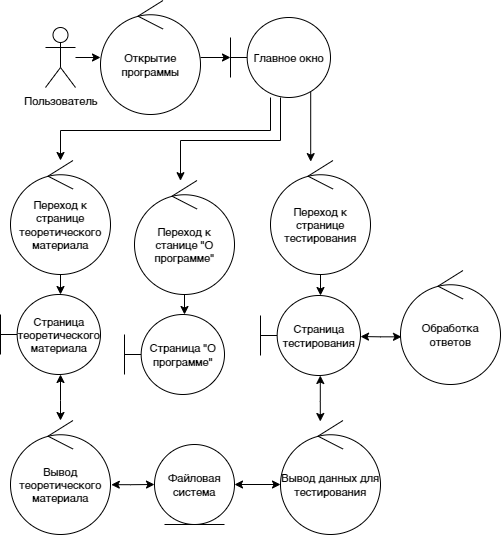

The diagram above was exported from draw.io. Its source (the exported page's mxGraphModel, read from the mxfile embedded in the PNG):
<mxGraphModel dx="1268" dy="355" grid="1" gridSize="10" guides="1" tooltips="1" connect="1" arrows="1" fold="1" page="1" pageScale="1" pageWidth="827" pageHeight="1169" math="0" shadow="0">
  <root>
    <mxCell id="0" />
    <mxCell id="1" parent="0" />
    <mxCell id="F_xw-o7SSEhGCc8bsex2-1" value="Открытие программы" style="ellipse;shape=umlControl;whiteSpace=wrap;html=1;fontSize=11;" parent="1" vertex="1">
      <mxGeometry x="-660" y="40" width="100" height="114" as="geometry" />
    </mxCell>
    <mxCell id="vv3TgDMPsHulDdS4rFCR-15" style="edgeStyle=orthogonalEdgeStyle;rounded=0;orthogonalLoop=1;jettySize=auto;html=1;fontSize=11;" parent="1" source="F_xw-o7SSEhGCc8bsex2-2" target="F_xw-o7SSEhGCc8bsex2-1" edge="1">
      <mxGeometry relative="1" as="geometry" />
    </mxCell>
    <mxCell id="F_xw-o7SSEhGCc8bsex2-2" value="Пользователь" style="shape=umlActor;verticalLabelPosition=bottom;verticalAlign=top;html=1;fontSize=11;" parent="1" vertex="1">
      <mxGeometry x="-715" y="67" width="30" height="60" as="geometry" />
    </mxCell>
    <mxCell id="F_xw-o7SSEhGCc8bsex2-6" value="Страница &quot;О программе&quot;" style="shape=umlBoundary;whiteSpace=wrap;html=1;fontSize=11;" parent="1" vertex="1">
      <mxGeometry x="-636" y="354" width="100" height="80" as="geometry" />
    </mxCell>
    <mxCell id="vv3TgDMPsHulDdS4rFCR-35" style="edgeStyle=orthogonalEdgeStyle;rounded=0;orthogonalLoop=1;jettySize=auto;html=1;fontSize=11;" parent="1" source="F_xw-o7SSEhGCc8bsex2-7" target="F_xw-o7SSEhGCc8bsex2-6" edge="1">
      <mxGeometry relative="1" as="geometry">
        <Array as="points">
          <mxPoint x="-560" y="370" />
          <mxPoint x="-560" y="370" />
        </Array>
      </mxGeometry>
    </mxCell>
    <mxCell id="F_xw-o7SSEhGCc8bsex2-7" value="Переход к станице &quot;О программе&quot;" style="ellipse;shape=umlControl;whiteSpace=wrap;html=1;fontSize=11;" parent="1" vertex="1">
      <mxGeometry x="-626" y="220" width="100" height="114" as="geometry" />
    </mxCell>
    <mxCell id="F_xw-o7SSEhGCc8bsex2-8" value="Файловая система" style="ellipse;shape=umlEntity;whiteSpace=wrap;html=1;fontSize=11;" parent="1" vertex="1">
      <mxGeometry x="-606" y="484" width="80" height="80" as="geometry" />
    </mxCell>
    <mxCell id="vv3TgDMPsHulDdS4rFCR-4" value="Страница теоретического материала" style="shape=umlBoundary;whiteSpace=wrap;html=1;fontSize=11;" parent="1" vertex="1">
      <mxGeometry x="-760" y="334" width="100" height="80" as="geometry" />
    </mxCell>
    <mxCell id="kOr35_IBIGAfECKfKOpq-8" style="edgeStyle=orthogonalEdgeStyle;rounded=0;orthogonalLoop=1;jettySize=auto;html=1;startArrow=none;startFill=0;fontSize=11;" parent="1" source="vv3TgDMPsHulDdS4rFCR-30" target="_YdttTHNSesuhG6PUZcD-7" edge="1">
      <mxGeometry relative="1" as="geometry">
        <Array as="points">
          <mxPoint x="-400" y="360" />
          <mxPoint x="-400" y="360" />
        </Array>
        <mxPoint x="-310" y="370" as="targetPoint" />
      </mxGeometry>
    </mxCell>
    <mxCell id="vv3TgDMPsHulDdS4rFCR-30" value="Переход к странице тестирования" style="ellipse;shape=umlControl;whiteSpace=wrap;html=1;fontSize=11;" parent="1" vertex="1">
      <mxGeometry x="-490" y="200.00000000000006" width="100" height="114" as="geometry" />
    </mxCell>
    <mxCell id="kOr35_IBIGAfECKfKOpq-10" style="edgeStyle=orthogonalEdgeStyle;rounded=0;orthogonalLoop=1;jettySize=auto;html=1;startArrow=none;startFill=0;fontSize=11;" parent="1" source="vv3TgDMPsHulDdS4rFCR-32" target="vv3TgDMPsHulDdS4rFCR-4" edge="1">
      <mxGeometry relative="1" as="geometry">
        <Array as="points">
          <mxPoint x="-700" y="380" />
          <mxPoint x="-700" y="380" />
        </Array>
      </mxGeometry>
    </mxCell>
    <mxCell id="vv3TgDMPsHulDdS4rFCR-32" value="Переход к странице&lt;br style=&quot;font-size: 11px;&quot;&gt;теоретического материала" style="ellipse;shape=umlControl;whiteSpace=wrap;html=1;fontSize=11;" parent="1" vertex="1">
      <mxGeometry x="-750" y="200" width="100" height="114" as="geometry" />
    </mxCell>
    <mxCell id="_YdttTHNSesuhG6PUZcD-2" value="Вывод теоретического материала" style="ellipse;shape=umlControl;whiteSpace=wrap;html=1;fontSize=11;" parent="1" vertex="1">
      <mxGeometry x="-750" y="460" width="100" height="114" as="geometry" />
    </mxCell>
    <mxCell id="_YdttTHNSesuhG6PUZcD-3" value="Вывод данных для тестирования" style="ellipse;shape=umlControl;whiteSpace=wrap;html=1;fontSize=11;" parent="1" vertex="1">
      <mxGeometry x="-480" y="460" width="100" height="114" as="geometry" />
    </mxCell>
    <mxCell id="_YdttTHNSesuhG6PUZcD-5" value="Обработка ответов" style="ellipse;shape=umlControl;whiteSpace=wrap;html=1;fontSize=11;" parent="1" vertex="1">
      <mxGeometry x="-360" y="310" width="100" height="114" as="geometry" />
    </mxCell>
    <mxCell id="_YdttTHNSesuhG6PUZcD-7" value="Страница тестирования" style="shape=umlBoundary;whiteSpace=wrap;html=1;fontSize=11;" parent="1" vertex="1">
      <mxGeometry x="-500" y="335" width="100" height="80" as="geometry" />
    </mxCell>
    <mxCell id="_YdttTHNSesuhG6PUZcD-10" style="edgeStyle=orthogonalEdgeStyle;rounded=0;orthogonalLoop=1;jettySize=auto;html=1;startArrow=classic;startFill=1;fontSize=11;entryX=0;entryY=0.5;entryDx=0;entryDy=0;exitX=1.008;exitY=0.563;exitDx=0;exitDy=0;exitPerimeter=0;" parent="1" source="_YdttTHNSesuhG6PUZcD-2" target="F_xw-o7SSEhGCc8bsex2-8" edge="1">
      <mxGeometry relative="1" as="geometry">
        <Array as="points">
          <mxPoint x="-630" y="524" />
        </Array>
        <mxPoint x="-465" y="727" as="sourcePoint" />
        <mxPoint x="-485" y="783" as="targetPoint" />
      </mxGeometry>
    </mxCell>
    <mxCell id="_YdttTHNSesuhG6PUZcD-11" style="edgeStyle=orthogonalEdgeStyle;rounded=0;orthogonalLoop=1;jettySize=auto;html=1;startArrow=classic;startFill=1;fontSize=11;" parent="1" source="vv3TgDMPsHulDdS4rFCR-4" target="_YdttTHNSesuhG6PUZcD-2" edge="1">
      <mxGeometry relative="1" as="geometry">
        <Array as="points">
          <mxPoint x="-700" y="440" />
          <mxPoint x="-700" y="440" />
        </Array>
        <mxPoint x="-472.4999999999999" y="590" as="sourcePoint" />
        <mxPoint x="-457.5" y="629" as="targetPoint" />
      </mxGeometry>
    </mxCell>
    <mxCell id="_YdttTHNSesuhG6PUZcD-22" style="edgeStyle=orthogonalEdgeStyle;rounded=0;orthogonalLoop=1;jettySize=auto;html=1;startArrow=none;startFill=0;fontSize=11;" parent="1" source="F_xw-o7SSEhGCc8bsex2-5" target="F_xw-o7SSEhGCc8bsex2-7" edge="1">
      <mxGeometry relative="1" as="geometry">
        <Array as="points">
          <mxPoint x="-480" y="180" />
          <mxPoint x="-580" y="180" />
        </Array>
        <mxPoint x="-179.93069989739547" y="100" as="sourcePoint" />
        <mxPoint x="-240" y="100" as="targetPoint" />
      </mxGeometry>
    </mxCell>
    <mxCell id="_YdttTHNSesuhG6PUZcD-25" style="edgeStyle=orthogonalEdgeStyle;rounded=0;orthogonalLoop=1;jettySize=auto;html=1;startArrow=none;startFill=0;fontSize=11;" parent="1" source="F_xw-o7SSEhGCc8bsex2-5" target="vv3TgDMPsHulDdS4rFCR-32" edge="1">
      <mxGeometry relative="1" as="geometry">
        <Array as="points">
          <mxPoint x="-490" y="170" />
          <mxPoint x="-700" y="170" />
        </Array>
        <mxPoint x="-300.0000000000002" y="153.99999999999983" as="sourcePoint" />
        <mxPoint x="-300.0000000000002" y="335.3200000000002" as="targetPoint" />
      </mxGeometry>
    </mxCell>
    <mxCell id="_YdttTHNSesuhG6PUZcD-26" style="edgeStyle=orthogonalEdgeStyle;rounded=0;orthogonalLoop=1;jettySize=auto;html=1;startArrow=none;startFill=0;fontSize=11;exitX=0.802;exitY=0.922;exitDx=0;exitDy=0;exitPerimeter=0;" parent="1" source="F_xw-o7SSEhGCc8bsex2-5" target="vv3TgDMPsHulDdS4rFCR-30" edge="1">
      <mxGeometry relative="1" as="geometry">
        <Array as="points">
          <mxPoint x="-450" y="200" />
          <mxPoint x="-450" y="200" />
        </Array>
        <mxPoint x="-260.0000000000002" y="144" as="sourcePoint" />
        <mxPoint x="-440" y="190" as="targetPoint" />
      </mxGeometry>
    </mxCell>
    <mxCell id="F_xw-o7SSEhGCc8bsex2-5" value="Главное окно" style="shape=umlBoundary;whiteSpace=wrap;html=1;direction=east;fontSize=11;" parent="1" vertex="1">
      <mxGeometry x="-530" y="57" width="100" height="80" as="geometry" />
    </mxCell>
    <mxCell id="_YdttTHNSesuhG6PUZcD-36" value="" style="edgeStyle=orthogonalEdgeStyle;rounded=0;orthogonalLoop=1;jettySize=auto;html=1;endArrow=classic;endFill=1;fontSize=11;" parent="1" source="F_xw-o7SSEhGCc8bsex2-1" target="F_xw-o7SSEhGCc8bsex2-5" edge="1">
      <mxGeometry relative="1" as="geometry">
        <mxPoint x="-550" y="97" as="sourcePoint" />
        <mxPoint x="-350" y="97" as="targetPoint" />
      </mxGeometry>
    </mxCell>
    <mxCell id="jmN6D1-oPdClkDv6plT--4" style="edgeStyle=orthogonalEdgeStyle;rounded=0;orthogonalLoop=1;jettySize=auto;html=1;startArrow=classic;startFill=1;fontSize=11;entryX=1;entryY=0.5;entryDx=0;entryDy=0;" edge="1" parent="1" target="F_xw-o7SSEhGCc8bsex2-8">
      <mxGeometry relative="1" as="geometry">
        <Array as="points" />
        <mxPoint x="-480" y="524" as="sourcePoint" />
        <mxPoint x="-539.0000000000006" y="524" as="targetPoint" />
      </mxGeometry>
    </mxCell>
    <mxCell id="jmN6D1-oPdClkDv6plT--11" style="edgeStyle=orthogonalEdgeStyle;rounded=0;orthogonalLoop=1;jettySize=auto;html=1;startArrow=classic;startFill=1;fontSize=11;exitX=0.01;exitY=0.582;exitDx=0;exitDy=0;exitPerimeter=0;entryX=1;entryY=0.513;entryDx=0;entryDy=0;entryPerimeter=0;" edge="1" parent="1" source="_YdttTHNSesuhG6PUZcD-5" target="_YdttTHNSesuhG6PUZcD-7">
      <mxGeometry relative="1" as="geometry">
        <Array as="points" />
        <mxPoint x="-470" y="534" as="sourcePoint" />
        <mxPoint x="-390" y="376" as="targetPoint" />
      </mxGeometry>
    </mxCell>
    <mxCell id="jmN6D1-oPdClkDv6plT--13" style="edgeStyle=orthogonalEdgeStyle;rounded=0;orthogonalLoop=1;jettySize=auto;html=1;startArrow=classic;startFill=1;fontSize=11;" edge="1" parent="1">
      <mxGeometry relative="1" as="geometry">
        <Array as="points">
          <mxPoint x="-440.2" y="441" />
          <mxPoint x="-440.2" y="441" />
        </Array>
        <mxPoint x="-440.2" y="415" as="sourcePoint" />
        <mxPoint x="-440.2" y="461" as="targetPoint" />
      </mxGeometry>
    </mxCell>
  </root>
</mxGraphModel>